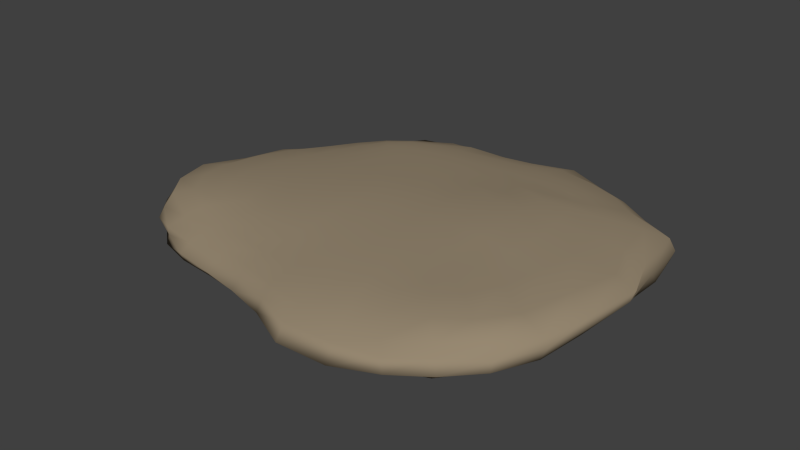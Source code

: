# Source: dh-steinplatte.blend  (saved by Blender 2.76.0; exported with 4.5.12 LTS)
import bpy
from mathutils import Matrix  # noqa: F401  (used for matrix-valued properties, if any)

bpy.ops.wm.read_factory_settings(use_empty=True)
scene = bpy.context.scene
scene.name = 'Scene'

# ---- collections
col_collection_1 = bpy.data.collections.new('Collection 1'); scene.collection.children.link(col_collection_1)

# ---- materials (node trees are filled in below, after node groups)
mat_steine = bpy.data.materials.new('Steine')
mat_steine.alpha_threshold = 0.0
mat_steine.roughness = 0.5

# ---- material node trees
mat_steine.use_nodes = True; mat_steine.node_tree.nodes.clear()
_N = mat_steine.node_tree.nodes; _L = mat_steine.node_tree.links
n0 = _N.new('ShaderNodeOutputMaterial'); n0.name = 'Material Output'; n0.location = (300, 300)
n1 = _N.new('ShaderNodeBsdfDiffuse'); n1.name = 'Diffuse BSDF'; n1.location = (10, 300)
n1.inputs[0].default_value = (0.3108, 0.248, 0.1676, 1.0)
_L.new(n1.outputs[0], n0.inputs[0])
n0.is_active_output = True

# ---- world
world_world = bpy.data.worlds.new('World'); scene.world = world_world
world_world.color = (0.05088, 0.05088, 0.05088)
world_world.use_sun_shadow = False
world_world.sun_shadow_jitter_overblur = 0.0
world_world.cycles.sampling_method = 'MANUAL'
world_world.cycles.sample_map_resolution = 256

# ---- meshes
me_cube_001 = bpy.data.meshes.new('Cube.001')
me_cube_001.from_pydata([(-0.5142, -0.5007, -0.1563), (-0.4979, 0.5215, -0.2216), (0.5883, 0.5934, -0.3685), (0.5859, -0.5998, -0.3187), (-0.4462, -0.4125, 1.609), (-0.4025, 0.3548, 1.521), (0.464, 0.4072, 1.705), (0.4771, -0.4574, 1.756), (-0.6461, -0.6387, 0.8056), (-0.4922, -0.03931, 1.635), (-0.5521, 0.5341, 0.6671), (-0.632, -0.006526, -0.4506), (0.01165, 0.4224, 1.651), (0.6144, 0.6052, 0.7263), (0.02022, 0.6229, -0.4068), (0.5945, 0.002239, 1.943), (0.6746, -0.6939, 0.8296), (0.6743, -0.002286, -0.4899), (0.01655, -0.4469, 1.653), (0.02524, -0.5619, -0.2627), (-0.878, -0.04574, 0.7513), (-0.003757, 0.7125, 0.6557), (0.9608, -0.001381, 0.766), (0.009666, -0.781, 0.8305), (0.01998, 0.002477, -0.6479), (0.03147, -0.03052, 1.916), (-0.569, -0.5186, 1.438), (-0.448, 0.1896, 1.565), (-0.5593, 0.5712, 0.1368), (-0.591, -0.3209, -0.3231), (0.2697, 0.4307, 1.677), (0.6305, 0.6292, 0.05809), (-0.3174, 0.6234, -0.3934), (0.5435, -0.2857, 1.836), (0.6622, -0.6778, 0.08885), (0.6567, 0.3752, -0.4624), (-0.2508, -0.4387, 1.64), (0.355, -0.6131, -0.3579), (-0.6503, -0.6457, 0.1167), (-0.4956, -0.2675, 1.679), (-0.4832, 0.4426, 1.249), (-0.5655, 0.3175, -0.3441), (-0.2365, 0.3959, 1.605), (0.5647, 0.5627, 1.361), (0.3534, 0.6324, -0.4418), (0.5582, 0.2691, 1.902), (0.5977, -0.6087, 1.596), (0.6354, -0.3691, -0.4139), (0.2808, -0.4602, 1.72), (-0.2884, -0.5229, -0.2006), (-0.8529, -0.01192, 0.02685), (-0.7658, -0.04691, 1.389), (-0.8839, -0.4042, 0.8349), (-0.7255, 0.2762, 0.6883), (0.007958, 0.7928, 0.04934), (-0.005055, 0.6102, 1.276), (-0.3216, 0.7082, 0.7088), (0.3073, 0.7486, 0.7264), (0.8782, -0.007964, 0.01353), (0.9006, -0.007622, 1.615), (0.9081, 0.4204, 0.7596), (0.9074, -0.4194, 0.8092), (0.01596, -0.7612, 0.1352), (0.01182, -0.6357, 1.379), (0.369, -0.8186, 0.7702), (-0.3232, -0.6928, 0.7283), (0.3562, -0.002127, -0.6286), (-0.3127, -0.002439, -0.5944), (0.02313, -0.3039, -0.5032), (0.02236, 0.3376, -0.617), (-0.2282, -0.03016, 1.808), (0.3123, -0.008985, 2.033), (0.02277, -0.2492, 1.838), (0.02511, 0.198, 1.822), (-0.7346, 0.3309, 0.08353), (0.3412, 0.7389, 0.04794), (0.8238, -0.4095, 0.06386), (-0.3335, -0.7069, 0.1286), (0.3568, 0.3506, -0.5957), (-0.225, 0.1897, 1.733), (-0.867, -0.4126, -0.01392), (-0.7634, -0.3438, 1.569), (-0.6365, 0.2308, 1.251), (-0.3308, 0.7588, 0.1669), (-0.2737, 0.5624, 1.287), (0.2781, 0.6417, 1.359), (0.8549, 0.4188, -0.01446), (0.8039, 0.356, 1.514), (0.8039, -0.4163, 1.63), (0.3747, -0.788, 0.1181), (0.316, -0.6501, 1.419), (-0.2928, -0.5852, 1.325), (0.3473, -0.3343, -0.5312), (-0.2978, -0.2958, -0.4468), (-0.2993, 0.3196, -0.5341), (-0.2419, -0.2552, 1.789), (0.2909, -0.2569, 1.904), (0.2964, 0.2205, 1.928), (-0.5001, -0.4566, 1.554), (-0.4221, 0.2868, 1.538), (-0.5269, 0.5459, -0.0772), (-0.5483, -0.4301, -0.2242), (0.3845, 0.4272, 1.686), (0.616, 0.6174, -0.2144), (-0.4292, 0.5663, -0.2944), (0.5088, -0.3931, 1.798), (0.6385, -0.6583, -0.1979), (0.6253, 0.5136, -0.4184), (-0.3636, -0.4225, 1.611), (0.496, -0.6144, -0.356), (-0.6484, -0.6323, 0.443), (-0.5016, -0.1556, 1.664), (-0.5146, 0.4815, 0.9711), (-0.6063, 0.1674, -0.4142), (-0.1172, 0.4122, 1.635), (0.5976, 0.592, 1.096), (0.1912, 0.6302, -0.4317), (0.5763, 0.1382, 1.896), (0.6437, -0.66, 1.125), (0.6568, -0.1938, -0.4525), (0.1516, -0.4553, 1.691), (-0.1365, -0.5392, -0.227), (-0.769, -5.862e-05, -0.2547), (-0.838, -0.05136, 1.107), (-0.7848, -0.5388, 0.8455), (-0.8495, 0.1463, 0.7234), (0.017, 0.7344, -0.2334), (-0.006, 0.6704, 0.9951), (-0.4451, 0.6336, 0.7005), (0.1522, 0.7494, 0.7216), (0.7912, -0.003756, -0.2803), (0.977, 0.003412, 1.206), (0.7625, 0.5267, 0.6979), (0.9421, -0.227, 0.7904), (0.02148, -0.6701, -0.08955), (0.008949, -0.7339, 1.205), (0.5388, -0.7849, 0.7753), (-0.1574, -0.727, 0.7575), (0.5199, -0.003092, -0.581), (-0.1484, 0.001888, -0.6351), (0.02527, -0.4387, -0.3941), (0.02062, 0.1699, -0.6556), (-0.3623, -0.03414, 1.732), (0.1675, -0.02254, 1.967), (0.01944, -0.3507, 1.755), (0.0305, 0.08058, 1.887), (-0.6103, -0.5813, 1.11), (-0.4713, 0.07826, 1.596), (-0.5743, 0.5759, 0.3917), (-0.6305, -0.1828, -0.4366), (0.1425, 0.4287, 1.664), (0.6386, 0.6444, 0.3484), (-0.1505, 0.6178, -0.3849), (0.5729, -0.149, 1.883), (0.7, -0.7155, 0.4082), (0.6654, 0.1919, -0.471), (-0.119, -0.4405, 1.633), (0.1914, -0.589, -0.3096), (-0.5705, -0.5579, -0.05798), (-0.4733, -0.3571, 1.657), (-0.4432, 0.3975, 1.439), (-0.5301, 0.4439, -0.2821), (-0.3367, 0.3753, 1.564), (0.5071, 0.467, 1.61), (0.4855, 0.6013, -0.3836), (0.5043, 0.3521, 1.749), (0.5273, -0.5191, 1.724), (0.6128, -0.5142, -0.3747), (0.3949, -0.4587, 1.738), (-0.4211, -0.5107, -0.1769), (-0.8878, -0.0302, 0.3702), (-0.6271, -0.04497, 1.534), (-0.9539, -0.2375, 0.8128), (-0.6384, 0.4104, 0.6743), (-0.001045, 0.775, 0.364), (0.001608, 0.5271, 1.497), (-0.1636, 0.7116, 0.6719), (0.4678, 0.6872, 0.7313), (0.9241, -0.004118, 0.3871), (0.737, -0.003513, 1.794), (0.9269, 0.2139, 0.7754), (0.8134, -0.5788, 0.739), (0.01109, -0.8096, 0.4362), (0.01422, -0.5406, 1.529), (0.1796, -0.8439, 0.8948), (-0.4853, -0.6677, 0.7603), (0.1892, 0.0003208, -0.6535), (-0.4755, -0.008096, -0.5456), (0.02083, -0.1567, -0.5909), (0.02399, 0.5014, -0.5587), (-0.09847, -0.03126, 1.887), (0.462, 0.005405, 2.072), (0.02692, -0.1416, 1.895), (0.01697, 0.3211, 1.738), (-0.659, 0.3215, -0.1486), (-0.7485, 0.31, 0.3788), (-0.8317, 0.1895, 0.03276), (-0.6456, 0.4564, 0.1172), (0.3588, 0.717, -0.2598), (0.3317, 0.7683, 0.3596), (0.1807, 0.7755, 0.03744), (0.4903, 0.688, 0.06479), (0.7431, -0.3894, -0.2175), (0.89, -0.4306, 0.3887), (0.865, -0.2204, 0.03269), (0.7597, -0.5657, 0.08091), (-0.3063, -0.6201, -0.05376), (-0.3373, -0.7275, 0.4231), (-0.1615, -0.7314, 0.1275), (-0.5013, -0.6905, 0.1252), (0.5087, 0.3538, -0.5317), (0.1926, 0.3464, -0.624), (0.3566, 0.176, -0.6227), (0.3618, 0.5174, -0.5692), (-0.3428, 0.1876, 1.664), (-0.1027, 0.1796, 1.796), (-0.2251, 0.07868, 1.779), (-0.2258, 0.2972, 1.671), (-0.726, -0.3561, -0.1942), (-0.9104, -0.4266, 0.3699), (-0.7689, -0.5495, 0.06186), (-0.8982, -0.2162, -0.02464), (-0.8561, -0.3922, 1.305), (-0.6363, -0.3017, 1.66), (-0.689, -0.4558, 1.569), (-0.789, -0.2053, 1.465), (-0.6882, 0.2495, 0.9858), (-0.5443, 0.2046, 1.432), (-0.7104, 0.1008, 1.316), (-0.565, 0.348, 1.234), (-0.3096, 0.6823, -0.1276), (-0.3297, 0.7465, 0.4434), (-0.4595, 0.6749, 0.1517), (-0.17, 0.7971, 0.1023), (-0.2909, 0.6237, 0.9998), (-0.2567, 0.4887, 1.488), (-0.3865, 0.5118, 1.266), (-0.1477, 0.6025, 1.327), (0.2896, 0.7233, 1.099), (0.272, 0.5223, 1.574), (0.1347, 0.6282, 1.295), (0.4251, 0.6153, 1.341), (0.792, 0.4118, -0.3234), (0.8889, 0.4187, 0.2602), (0.7672, 0.5594, 0.01389), (0.8677, 0.21, -0.04087), (0.8841, 0.4125, 1.212), (0.6788, 0.3048, 1.749), (0.6883, 0.4649, 1.435), (0.8285, 0.176, 1.511), (0.8969, -0.4273, 1.213), (0.6711, -0.3359, 1.769), (0.8501, -0.2104, 1.606), (0.7071, -0.5412, 1.621), (0.3652, -0.7105, -0.1556), (0.3978, -0.8859, 0.4109), (0.5349, -0.7526, 0.09082), (0.1961, -0.7914, 0.1446), (0.3438, -0.7468, 1.085), (0.2937, -0.5522, 1.598), (0.4613, -0.6414, 1.514), (0.1644, -0.6571, 1.443), (-0.3098, -0.6503, 1.036), (-0.2672, -0.5142, 1.507), (-0.1402, -0.6102, 1.336), (-0.4336, -0.5593, 1.32), (0.5003, -0.3533, -0.5099), (0.1867, -0.3176, -0.5251), (0.3477, -0.4823, -0.4605), (0.351, -0.1729, -0.5861), (-0.1395, -0.2965, -0.4792), (-0.4501, -0.3046, -0.4053), (-0.2877, -0.416, -0.3278), (-0.3102, -0.1595, -0.55), (-0.1443, 0.3296, -0.5948), (-0.44, 0.3136, -0.4511), (-0.3074, 0.1611, -0.5877), (-0.2979, 0.4703, -0.4574), (-0.3682, -0.2548, 1.726), (-0.1104, -0.2508, 1.814), (-0.244, -0.3527, 1.737), (-0.2373, -0.1451, 1.811), (0.1569, -0.2518, 1.874), (0.4205, -0.2645, 1.892), (0.2817, -0.3644, 1.817), (0.3027, -0.1366, 1.979), (0.1589, 0.2077, 1.864), (0.4349, 0.2487, 1.98), (0.3137, 0.1153, 2.035), (0.2772, 0.3238, 1.784), (-0.5989, 0.4503, -0.1079), (0.4999, 0.6726, -0.2279), (0.6979, -0.5521, -0.2137), (-0.4516, -0.5974, -0.04781), (0.497, 0.4991, -0.4811), (-0.3337, 0.2886, 1.617), (-0.7672, -0.1944, -0.2593), (-0.9017, -0.2333, 1.24), (-0.6046, 0.3751, 0.9675), (-0.1587, 0.729, -0.1963), (-0.1521, 0.6521, 0.9984), (0.446, 0.6558, 1.071), (0.7896, 0.2057, -0.2883), (0.9042, 0.2015, 1.176), (0.773, -0.561, 1.181), (0.194, -0.6972, -0.1186), (0.1735, -0.7625, 1.214), (-0.4617, -0.6224, 1.06), (0.5105, -0.1846, -0.5518), (-0.1456, -0.155, -0.5772), (-0.1425, 0.4803, -0.5014), (-0.369, -0.1478, 1.739), (0.1627, -0.1392, 1.937), (0.1484, 0.3208, 1.766), (-0.7201, 0.1724, -0.2014), (-0.8562, 0.1696, 0.3715), (-0.6707, 0.4557, 0.3752), (0.1921, 0.7343, -0.2601), (0.1674, 0.7898, 0.3804), (0.4893, 0.7107, 0.3819), (0.7748, -0.2058, -0.2515), (0.9105, -0.2224, 0.3616), (0.8162, -0.5952, 0.4208), (-0.1466, -0.643, -0.06819), (-0.1658, -0.7596, 0.4184), (-0.5039, -0.7012, 0.4422), (0.5158, 0.1811, -0.5631), (0.1907, 0.1729, -0.6604), (0.1981, 0.5203, -0.5932), (-0.3522, 0.07817, 1.703), (-0.1028, 0.06743, 1.855), (-0.1057, 0.3036, 1.721), (-0.657, -0.4772, -0.115), (-0.7975, -0.5586, 0.4231), (-0.9695, -0.2324, 0.3333), (-0.7606, -0.5109, 1.378), (-0.5862, -0.4002, 1.648), (-0.646, -0.1674, 1.591), (-0.7949, 0.121, 1.048), (-0.5901, 0.08474, 1.474), (-0.4963, 0.311, 1.419), (-0.4314, 0.6175, -0.08705), (-0.4842, 0.7122, 0.4375), (-0.1725, 0.7799, 0.4271), (-0.4161, 0.5721, 1.005), (-0.3636, 0.4534, 1.469), (-0.1321, 0.5117, 1.494), (0.1427, 0.6918, 1.021), (0.1378, 0.5377, 1.523), (0.3993, 0.5074, 1.585), (0.7263, 0.5515, -0.283), (0.7718, 0.5455, 0.3748), (0.9325, 0.2344, 0.3961), (0.739, 0.503, 1.077), (0.5924, 0.3875, 1.68), (0.7052, 0.1539, 1.738), (0.9474, -0.2275, 1.222), (0.7103, -0.1749, 1.772), (0.6114, -0.4568, 1.777), (0.5202, -0.7034, -0.1884), (0.5646, -0.8096, 0.3957), (0.1944, -0.8997, 0.475), (0.5067, -0.7473, 1.127), (0.4195, -0.5435, 1.651), (0.1566, -0.5529, 1.58), (-0.1515, -0.6916, 1.13), (-0.1281, -0.5266, 1.502), (-0.3921, -0.4895, 1.5), (0.4953, -0.5022, -0.4594), (0.1881, -0.4599, -0.4318), (0.1872, -0.1634, -0.5989), (-0.135, -0.4241, -0.3619), (-0.4279, -0.4171, -0.2892), (-0.4748, -0.1714, -0.5192), (-0.1472, 0.1666, -0.6405), (-0.4609, 0.1586, -0.5168), (-0.4314, 0.4568, -0.3969), (-0.363, -0.3473, 1.685), (-0.1136, -0.349, 1.736), (-0.107, -0.1454, 1.871), (0.1523, -0.3567, 1.789), (0.4017, -0.3714, 1.816), (0.442, -0.1375, 1.973), (0.1675, 0.09364, 1.941), (0.4473, 0.1274, 1.999), (0.3982, 0.3339, 1.784)], [], [(290, 100, 1, 161), (291, 103, 2, 164), (292, 106, 3, 167), (293, 158, 0, 169), (294, 164, 2, 107), (295, 162, 5, 99), (296, 122, 11, 149), (297, 123, 20, 172), (298, 112, 10, 173), (299, 126, 14, 152), (300, 127, 21, 176), (301, 115, 13, 177), (302, 130, 17, 155), (303, 131, 22, 180), (304, 118, 16, 181), (305, 134, 19, 157), (306, 135, 23, 184), (307, 146, 8, 185), (308, 138, 17, 119), (309, 139, 24, 188), (310, 152, 14, 189), (311, 142, 9, 111), (312, 143, 25, 192), (313, 150, 12, 193), (314, 194, 41, 113), (315, 195, 74, 196), (316, 148, 28, 197), (317, 198, 44, 116), (318, 199, 75, 200), (319, 151, 31, 201), (320, 202, 47, 119), (321, 203, 76, 204), (322, 154, 34, 205), (323, 206, 49, 121), (324, 207, 77, 208), (325, 110, 38, 209), (326, 210, 35, 155), (327, 211, 78, 212), (328, 116, 44, 213), (329, 214, 27, 147), (330, 215, 79, 216), (331, 114, 42, 217), (332, 218, 29, 101), (333, 219, 80, 220), (334, 170, 50, 221), (335, 222, 52, 124), (336, 223, 81, 224), (337, 171, 51, 225), (338, 226, 53, 125), (339, 227, 82, 228), (340, 160, 40, 229), (341, 230, 32, 104), (342, 231, 83, 232), (343, 174, 54, 233), (344, 234, 56, 128), (345, 235, 84, 236), (346, 175, 55, 237), (347, 238, 57, 129), (348, 239, 85, 240), (349, 163, 43, 241), (350, 242, 35, 107), (351, 243, 86, 244), (352, 178, 58, 245), (353, 246, 60, 132), (354, 247, 87, 248), (355, 179, 59, 249), (356, 250, 61, 133), (357, 251, 88, 252), (358, 166, 46, 253), (359, 254, 37, 109), (360, 255, 89, 256), (361, 182, 62, 257), (362, 258, 64, 136), (363, 259, 90, 260), (364, 183, 63, 261), (365, 262, 65, 137), (366, 263, 91, 264), (367, 98, 26, 265), (368, 266, 47, 167), (369, 267, 92, 268), (370, 186, 66, 269), (371, 270, 68, 140), (372, 271, 93, 272), (373, 187, 67, 273), (374, 274, 69, 141), (375, 275, 94, 276), (376, 104, 32, 277), (377, 278, 39, 159), (378, 279, 95, 280), (379, 190, 70, 281), (380, 282, 72, 144), (381, 283, 96, 284), (382, 191, 71, 285), (383, 286, 73, 145), (384, 287, 97, 288), (385, 102, 30, 289), (194, 290, 161, 41), (74, 197, 290, 194), (197, 28, 100, 290), (198, 291, 164, 44), (75, 201, 291, 198), (201, 31, 103, 291), (202, 292, 167, 47), (76, 205, 292, 202), (205, 34, 106, 292), (206, 293, 169, 49), (77, 209, 293, 206), (209, 38, 158, 293), (210, 294, 107, 35), (78, 213, 294, 210), (213, 44, 164, 294), (214, 295, 99, 27), (79, 217, 295, 214), (217, 42, 162, 295), (218, 296, 149, 29), (80, 221, 296, 218), (221, 50, 122, 296), (222, 297, 172, 52), (81, 225, 297, 222), (225, 51, 123, 297), (226, 298, 173, 53), (82, 229, 298, 226), (229, 40, 112, 298), (230, 299, 152, 32), (83, 233, 299, 230), (233, 54, 126, 299), (234, 300, 176, 56), (84, 237, 300, 234), (237, 55, 127, 300), (238, 301, 177, 57), (85, 241, 301, 238), (241, 43, 115, 301), (242, 302, 155, 35), (86, 245, 302, 242), (245, 58, 130, 302), (246, 303, 180, 60), (87, 249, 303, 246), (249, 59, 131, 303), (250, 304, 181, 61), (88, 253, 304, 250), (253, 46, 118, 304), (254, 305, 157, 37), (89, 257, 305, 254), (257, 62, 134, 305), (258, 306, 184, 64), (90, 261, 306, 258), (261, 63, 135, 306), (262, 307, 185, 65), (91, 265, 307, 262), (265, 26, 146, 307), (266, 308, 119, 47), (92, 269, 308, 266), (269, 66, 138, 308), (270, 309, 188, 68), (93, 273, 309, 270), (273, 67, 139, 309), (274, 310, 189, 69), (94, 277, 310, 274), (277, 32, 152, 310), (278, 311, 111, 39), (95, 281, 311, 278), (281, 70, 142, 311), (282, 312, 192, 72), (96, 285, 312, 282), (285, 71, 143, 312), (286, 313, 193, 73), (97, 289, 313, 286), (289, 30, 150, 313), (122, 314, 113, 11), (50, 196, 314, 122), (196, 74, 194, 314), (170, 315, 196, 50), (20, 125, 315, 170), (125, 53, 195, 315), (195, 316, 197, 74), (53, 173, 316, 195), (173, 10, 148, 316), (126, 317, 116, 14), (54, 200, 317, 126), (200, 75, 198, 317), (174, 318, 200, 54), (21, 129, 318, 174), (129, 57, 199, 318), (199, 319, 201, 75), (57, 177, 319, 199), (177, 13, 151, 319), (130, 320, 119, 17), (58, 204, 320, 130), (204, 76, 202, 320), (178, 321, 204, 58), (22, 133, 321, 178), (133, 61, 203, 321), (203, 322, 205, 76), (61, 181, 322, 203), (181, 16, 154, 322), (134, 323, 121, 19), (62, 208, 323, 134), (208, 77, 206, 323), (182, 324, 208, 62), (23, 137, 324, 182), (137, 65, 207, 324), (207, 325, 209, 77), (65, 185, 325, 207), (185, 8, 110, 325), (138, 326, 155, 17), (66, 212, 326, 138), (212, 78, 210, 326), (186, 327, 212, 66), (24, 141, 327, 186), (141, 69, 211, 327), (211, 328, 213, 78), (69, 189, 328, 211), (189, 14, 116, 328), (142, 329, 147, 9), (70, 216, 329, 142), (216, 79, 214, 329), (190, 330, 216, 70), (25, 145, 330, 190), (145, 73, 215, 330), (215, 331, 217, 79), (73, 193, 331, 215), (193, 12, 114, 331), (158, 332, 101, 0), (38, 220, 332, 158), (220, 80, 218, 332), (110, 333, 220, 38), (8, 124, 333, 110), (124, 52, 219, 333), (219, 334, 221, 80), (52, 172, 334, 219), (172, 20, 170, 334), (146, 335, 124, 8), (26, 224, 335, 146), (224, 81, 222, 335), (98, 336, 224, 26), (4, 159, 336, 98), (159, 39, 223, 336), (223, 337, 225, 81), (39, 111, 337, 223), (111, 9, 171, 337), (123, 338, 125, 20), (51, 228, 338, 123), (228, 82, 226, 338), (171, 339, 228, 51), (9, 147, 339, 171), (147, 27, 227, 339), (227, 340, 229, 82), (27, 99, 340, 227), (99, 5, 160, 340), (100, 341, 104, 1), (28, 232, 341, 100), (232, 83, 230, 341), (148, 342, 232, 28), (10, 128, 342, 148), (128, 56, 231, 342), (231, 343, 233, 83), (56, 176, 343, 231), (176, 21, 174, 343), (112, 344, 128, 10), (40, 236, 344, 112), (236, 84, 234, 344), (160, 345, 236, 40), (5, 162, 345, 160), (162, 42, 235, 345), (235, 346, 237, 84), (42, 114, 346, 235), (114, 12, 175, 346), (127, 347, 129, 21), (55, 240, 347, 127), (240, 85, 238, 347), (175, 348, 240, 55), (12, 150, 348, 175), (150, 30, 239, 348), (239, 349, 241, 85), (30, 102, 349, 239), (102, 6, 163, 349), (103, 350, 107, 2), (31, 244, 350, 103), (244, 86, 242, 350), (151, 351, 244, 31), (13, 132, 351, 151), (132, 60, 243, 351), (243, 352, 245, 86), (60, 180, 352, 243), (180, 22, 178, 352), (115, 353, 132, 13), (43, 248, 353, 115), (248, 87, 246, 353), (163, 354, 248, 43), (6, 165, 354, 163), (165, 45, 247, 354), (247, 355, 249, 87), (45, 117, 355, 247), (117, 15, 179, 355), (131, 356, 133, 22), (59, 252, 356, 131), (252, 88, 250, 356), (179, 357, 252, 59), (15, 153, 357, 179), (153, 33, 251, 357), (251, 358, 253, 88), (33, 105, 358, 251), (105, 7, 166, 358), (106, 359, 109, 3), (34, 256, 359, 106), (256, 89, 254, 359), (154, 360, 256, 34), (16, 136, 360, 154), (136, 64, 255, 360), (255, 361, 257, 89), (64, 184, 361, 255), (184, 23, 182, 361), (118, 362, 136, 16), (46, 260, 362, 118), (260, 90, 258, 362), (166, 363, 260, 46), (7, 168, 363, 166), (168, 48, 259, 363), (259, 364, 261, 90), (48, 120, 364, 259), (120, 18, 183, 364), (135, 365, 137, 23), (63, 264, 365, 135), (264, 91, 262, 365), (183, 366, 264, 63), (18, 156, 366, 183), (156, 36, 263, 366), (263, 367, 265, 91), (36, 108, 367, 263), (108, 4, 98, 367), (109, 368, 167, 3), (37, 268, 368, 109), (268, 92, 266, 368), (157, 369, 268, 37), (19, 140, 369, 157), (140, 68, 267, 369), (267, 370, 269, 92), (68, 188, 370, 267), (188, 24, 186, 370), (121, 371, 140, 19), (49, 272, 371, 121), (272, 93, 270, 371), (169, 372, 272, 49), (0, 101, 372, 169), (101, 29, 271, 372), (271, 373, 273, 93), (29, 149, 373, 271), (149, 11, 187, 373), (139, 374, 141, 24), (67, 276, 374, 139), (276, 94, 274, 374), (187, 375, 276, 67), (11, 113, 375, 187), (113, 41, 275, 375), (275, 376, 277, 94), (41, 161, 376, 275), (161, 1, 104, 376), (108, 377, 159, 4), (36, 280, 377, 108), (280, 95, 278, 377), (156, 378, 280, 36), (18, 144, 378, 156), (144, 72, 279, 378), (279, 379, 281, 95), (72, 192, 379, 279), (192, 25, 190, 379), (120, 380, 144, 18), (48, 284, 380, 120), (284, 96, 282, 380), (168, 381, 284, 48), (7, 105, 381, 168), (105, 33, 283, 381), (283, 382, 285, 96), (33, 153, 382, 283), (153, 15, 191, 382), (143, 383, 145, 25), (71, 288, 383, 143), (288, 97, 286, 383), (191, 384, 288, 71), (15, 117, 384, 191), (117, 45, 287, 384), (287, 385, 289, 97), (45, 165, 385, 287), (165, 6, 102, 385)])
me_cube_001.polygons.foreach_set('use_smooth', [True] * 384)
me_cube_001.materials.append(mat_steine)
me_cube_001.use_remesh_preserve_volume = False
me_cube_001.use_remesh_preserve_attributes = False
me_cube_001.use_mirror_vertex_groups = False
me_cube_001.update()

# ---- objects
ob_cube = bpy.data.objects.new('Cube', me_cube_001)

# ---- transforms, parenting, visibility, modifiers, constraints
ob_cube.location = (0.0, 0.0, 0.0)
ob_cube.scale = (1.0, 1.0, 0.104)
ob_cube.lineart.crease_threshold = 0.0

# ---- collection membership
col_collection_1.objects.link(ob_cube)

# ---- scene / render settings (as saved in the file)
scene.frame_start = 1; scene.frame_end = 250; scene.frame_set(1)
scene.render.engine = 'CYCLES'
scene.render.resolution_percentage = 50
scene.render.dither_intensity = 0.0
scene.cycles.use_denoising = False
scene.cycles.samples = 10
scene.cycles.sampling_pattern = 'TABULATED_SOBOL'
scene.cycles.light_sampling_threshold = 0.0
scene.cycles.use_adaptive_sampling = False
scene.cycles.use_light_tree = False
scene.cycles.blur_glossy = 0.0
scene.cycles.pixel_filter_type = 'GAUSSIAN'
scene.cycles.sample_clamp_indirect = 0.0
scene.view_settings.view_transform = 'Standard'
bpy.context.view_layer.update()

# ---- added for rendering (the .blend has no active camera and no usable light): camera, sun
cam_auto = bpy.data.cameras.new('AutoCamera')
cam_auto.lens = 50.0
cam_auto.sensor_width = 36.0
cam_auto.clip_end = 1000.0
ob_auto_camera = bpy.data.objects.new('AutoCamera', cam_auto)
scene.collection.objects.link(ob_auto_camera)
ob_auto_camera.location = (2.40736, -2.93566, 1.9963)
ob_auto_camera.rotation_euler = (1.09748, -7.21219e-08, 0.694738)
scene.camera = ob_auto_camera
light_auto_sun = bpy.data.lights.new('AutoSun', 'SUN')
light_auto_sun.energy = 3.0
light_auto_sun.angle = 0.0523599
ob_auto_sun = bpy.data.objects.new('AutoSun', light_auto_sun)
scene.collection.objects.link(ob_auto_sun)
ob_auto_sun.rotation_euler = (0.872665, 0.174533, 0.523599)
bpy.context.view_layer.update()
